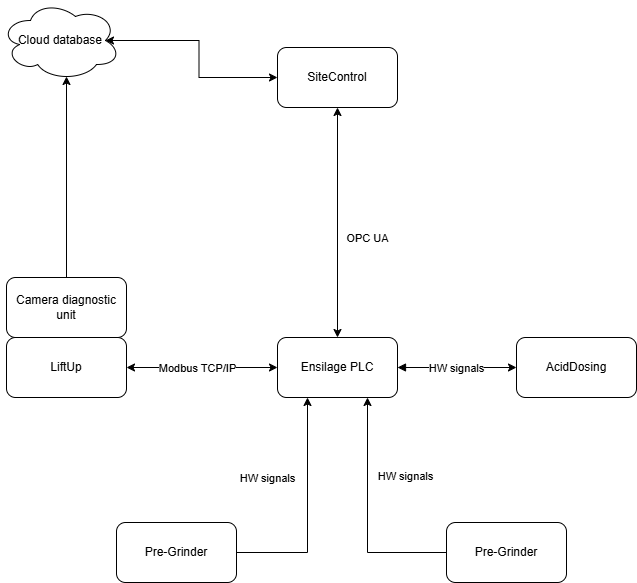

The diagram above was exported from draw.io. Its source (the exported page's mxGraphModel, read from the mxfile embedded in the PNG):
<mxGraphModel dx="1219" dy="1042" grid="1" gridSize="10" guides="1" tooltips="1" connect="1" arrows="1" fold="1" page="1" pageScale="1" pageWidth="827" pageHeight="1169" math="0" shadow="0">
  <root>
    <mxCell id="0" />
    <mxCell id="1" parent="0" />
    <mxCell id="B31q1rL6Nith-ll4E0-h-7" edge="1" parent="1" source="B31q1rL6Nith-ll4E0-h-1" style="edgeStyle=orthogonalEdgeStyle;rounded=0;orthogonalLoop=1;jettySize=auto;html=1;entryX=0.5;entryY=0;entryDx=0;entryDy=0;startArrow=classic;startFill=1;" target="B31q1rL6Nith-ll4E0-h-2">
      <mxGeometry relative="1" as="geometry" />
    </mxCell>
    <mxCell id="B31q1rL6Nith-ll4E0-h-8" connectable="0" parent="B31q1rL6Nith-ll4E0-h-7" style="edgeLabel;html=1;align=center;verticalAlign=middle;resizable=0;points=[];" value="OPC UA" vertex="1">
      <mxGeometry relative="1" x="0.2522" y="5" as="geometry">
        <mxPoint x="24" y="-14" as="offset" />
      </mxGeometry>
    </mxCell>
    <mxCell id="B31q1rL6Nith-ll4E0-h-1" parent="1" style="rounded=1;whiteSpace=wrap;html=1;" value="SiteControl" vertex="1">
      <mxGeometry height="60" width="120" x="1181" y="110" as="geometry" />
    </mxCell>
    <mxCell id="B31q1rL6Nith-ll4E0-h-9" edge="1" parent="1" source="B31q1rL6Nith-ll4E0-h-2" style="edgeStyle=orthogonalEdgeStyle;rounded=0;orthogonalLoop=1;jettySize=auto;html=1;entryX=0;entryY=0.5;entryDx=0;entryDy=0;startArrow=block;startFill=1;" target="B31q1rL6Nith-ll4E0-h-5">
      <mxGeometry relative="1" as="geometry" />
    </mxCell>
    <mxCell id="B31q1rL6Nith-ll4E0-h-10" connectable="0" parent="B31q1rL6Nith-ll4E0-h-9" style="edgeLabel;html=1;align=center;verticalAlign=middle;resizable=0;points=[];" value="HW signals" vertex="1">
      <mxGeometry relative="1" x="-0.0252" as="geometry">
        <mxPoint as="offset" />
      </mxGeometry>
    </mxCell>
    <mxCell id="B31q1rL6Nith-ll4E0-h-11" edge="1" parent="1" source="B31q1rL6Nith-ll4E0-h-2" style="edgeStyle=orthogonalEdgeStyle;rounded=0;orthogonalLoop=1;jettySize=auto;html=1;entryX=1;entryY=0.5;entryDx=0;entryDy=0;startArrow=classic;startFill=1;" target="B31q1rL6Nith-ll4E0-h-4">
      <mxGeometry relative="1" as="geometry" />
    </mxCell>
    <mxCell id="B31q1rL6Nith-ll4E0-h-12" connectable="0" parent="B31q1rL6Nith-ll4E0-h-11" style="edgeLabel;html=1;align=center;verticalAlign=middle;resizable=0;points=[];" value="Modbus TCP/IP" vertex="1">
      <mxGeometry relative="1" x="-0.2185" y="-1" as="geometry">
        <mxPoint x="-22" y="1" as="offset" />
      </mxGeometry>
    </mxCell>
    <mxCell id="B31q1rL6Nith-ll4E0-h-2" parent="1" style="rounded=1;whiteSpace=wrap;html=1;" value="Ensilage PLC" vertex="1">
      <mxGeometry height="60" width="120" x="1181" y="400" as="geometry" />
    </mxCell>
    <mxCell id="B31q1rL6Nith-ll4E0-h-4" parent="1" style="rounded=1;whiteSpace=wrap;html=1;" value="LiftUp" vertex="1">
      <mxGeometry height="60" width="120" x="910" y="400" as="geometry" />
    </mxCell>
    <mxCell id="B31q1rL6Nith-ll4E0-h-5" parent="1" style="rounded=1;whiteSpace=wrap;html=1;" value="AcidDosing" vertex="1">
      <mxGeometry height="60" width="120" x="1420" y="400" as="geometry" />
    </mxCell>
    <mxCell id="B31q1rL6Nith-ll4E0-h-13" edge="1" parent="1" source="B31q1rL6Nith-ll4E0-h-6" style="edgeStyle=orthogonalEdgeStyle;rounded=0;orthogonalLoop=1;jettySize=auto;html=1;entryX=0.25;entryY=1;entryDx=0;entryDy=0;" target="B31q1rL6Nith-ll4E0-h-2">
      <mxGeometry relative="1" as="geometry" />
    </mxCell>
    <mxCell id="B31q1rL6Nith-ll4E0-h-14" connectable="0" parent="B31q1rL6Nith-ll4E0-h-13" style="edgeLabel;html=1;align=center;verticalAlign=middle;resizable=0;points=[];" value="HW signals" vertex="1">
      <mxGeometry relative="1" x="-0.1633" y="-5" as="geometry">
        <mxPoint x="-46" y="-51" as="offset" />
      </mxGeometry>
    </mxCell>
    <mxCell id="B31q1rL6Nith-ll4E0-h-6" parent="1" style="rounded=1;whiteSpace=wrap;html=1;" value="Pre-Grinder" vertex="1">
      <mxGeometry height="60" width="120" x="1020" y="585" as="geometry" />
    </mxCell>
    <mxCell id="B31q1rL6Nith-ll4E0-h-16" edge="1" parent="1" source="B31q1rL6Nith-ll4E0-h-15" style="edgeStyle=orthogonalEdgeStyle;rounded=0;orthogonalLoop=1;jettySize=auto;html=1;entryX=0.75;entryY=1;entryDx=0;entryDy=0;" target="B31q1rL6Nith-ll4E0-h-2" value="HW signals">
      <mxGeometry relative="1" x="0.3248" y="-38" as="geometry">
        <mxPoint as="offset" />
      </mxGeometry>
    </mxCell>
    <mxCell id="B31q1rL6Nith-ll4E0-h-15" parent="1" style="rounded=1;whiteSpace=wrap;html=1;" value="Pre-Grinder" vertex="1">
      <mxGeometry height="60" width="120" x="1350" y="585" as="geometry" />
    </mxCell>
    <mxCell id="B31q1rL6Nith-ll4E0-h-19" parent="1" style="rounded=1;whiteSpace=wrap;html=1;" value="Camera diagnostic unit" vertex="1">
      <mxGeometry height="60" width="120" x="910" y="340" as="geometry" />
    </mxCell>
    <mxCell id="B31q1rL6Nith-ll4E0-h-24" edge="1" parent="1" source="B31q1rL6Nith-ll4E0-h-22" style="edgeStyle=orthogonalEdgeStyle;rounded=0;orthogonalLoop=1;jettySize=auto;html=1;entryX=0;entryY=0.5;entryDx=0;entryDy=0;exitX=0.875;exitY=0.5;exitDx=0;exitDy=0;exitPerimeter=0;startArrow=classic;startFill=1;" target="B31q1rL6Nith-ll4E0-h-1">
      <mxGeometry relative="1" as="geometry" />
    </mxCell>
    <mxCell id="B31q1rL6Nith-ll4E0-h-22" parent="1" style="ellipse;shape=cloud;whiteSpace=wrap;html=1;" value="Cloud database" vertex="1">
      <mxGeometry height="80" width="120" x="904" y="63" as="geometry" />
    </mxCell>
    <mxCell id="B31q1rL6Nith-ll4E0-h-23" edge="1" parent="1" source="B31q1rL6Nith-ll4E0-h-19" style="edgeStyle=orthogonalEdgeStyle;rounded=0;orthogonalLoop=1;jettySize=auto;html=1;entryX=0.55;entryY=0.95;entryDx=0;entryDy=0;entryPerimeter=0;" target="B31q1rL6Nith-ll4E0-h-22">
      <mxGeometry relative="1" as="geometry" />
    </mxCell>
  </root>
</mxGraphModel>